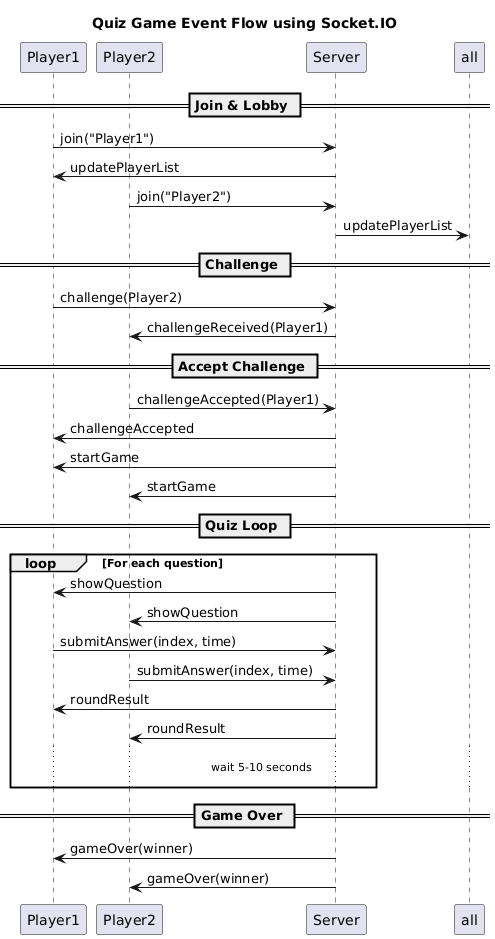

The diagram above was rendered by PlantUML. Its source (embedded in the PNG):
@startuml
title Quiz Game Event Flow using Socket.IO

participant Player1
participant Player2
participant Server

== Join & Lobby ==
Player1 -> Server : join("Player1")
Server -> Player1 : updatePlayerList
Player2 -> Server : join("Player2")
Server -> all : updatePlayerList

== Challenge ==
Player1 -> Server : challenge(Player2)
Server -> Player2 : challengeReceived(Player1)

== Accept Challenge ==
Player2 -> Server : challengeAccepted(Player1)
Server -> Player1 : challengeAccepted
Server -> Player1 : startGame
Server -> Player2 : startGame

== Quiz Loop ==
loop For each question
    Server -> Player1 : showQuestion
    Server -> Player2 : showQuestion

    Player1 -> Server : submitAnswer(index, time)
    Player2 -> Server : submitAnswer(index, time)

    Server -> Player1 : roundResult
    Server -> Player2 : roundResult

    ... wait 5-10 seconds ...
end

== Game Over ==
Server -> Player1 : gameOver(winner)
Server -> Player2 : gameOver(winner)
@enduml